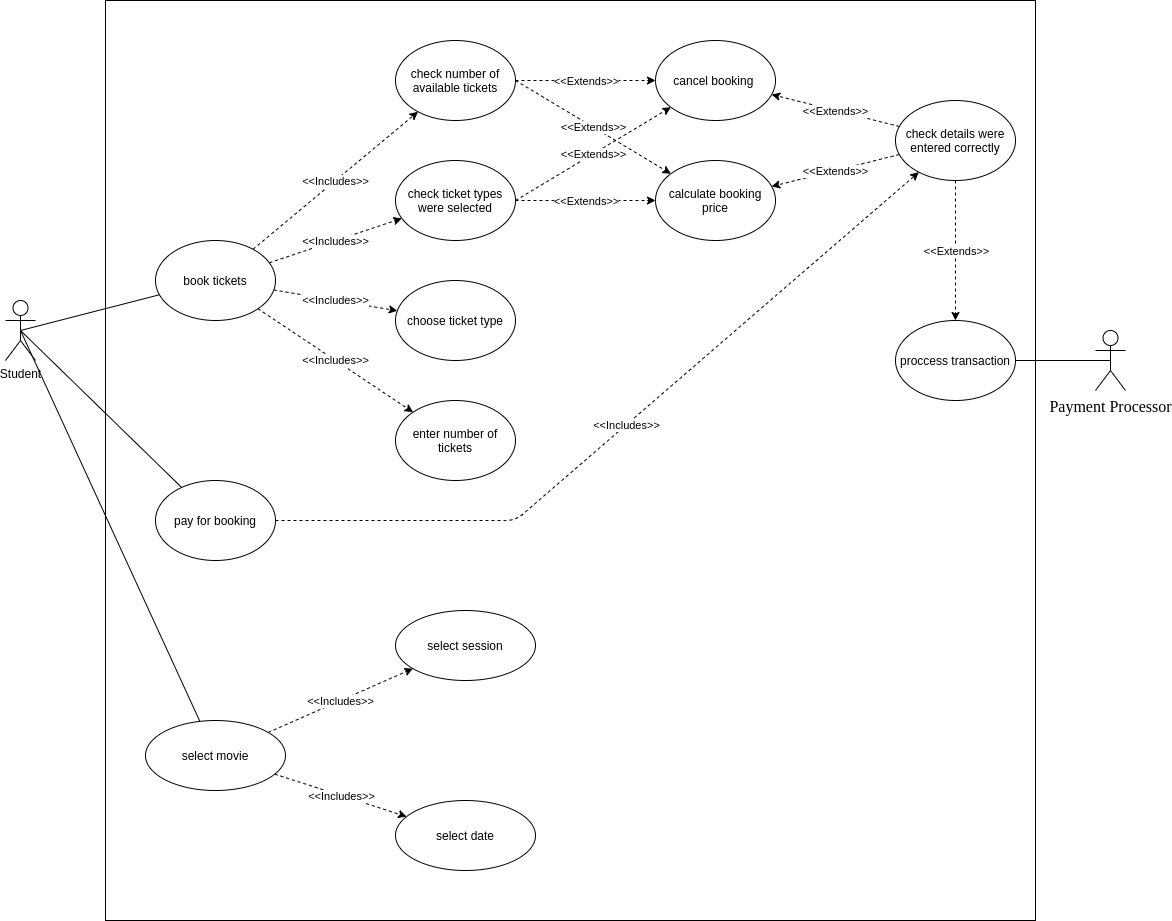

The diagram above was exported from draw.io. Its source (the exported page's mxGraphModel, read from the mxfile embedded in the PNG):
<mxGraphModel dx="2500" dy="2129" grid="1" gridSize="10" guides="1" tooltips="1" connect="1" arrows="1" fold="1" page="1" pageScale="1" pageWidth="827" pageHeight="1169" math="0" shadow="0">
  <root>
    <mxCell id="0" />
    <mxCell id="1" parent="0" />
    <mxCell id="N9k9XyQAS77NHIwKS4VS-1" value="" style="rounded=0;whiteSpace=wrap;html=1;" parent="1" vertex="1">
      <mxGeometry x="-410" y="-800" width="930" height="920" as="geometry" />
    </mxCell>
    <mxCell id="EP2vasuRZCNbcVYK5ilo-1" value="Student&lt;br&gt;" style="shape=umlActor;verticalLabelPosition=bottom;verticalAlign=top;html=1;outlineConnect=0;" parent="1" vertex="1">
      <mxGeometry x="-510" y="-500" width="30" height="60" as="geometry" />
    </mxCell>
    <mxCell id="EP2vasuRZCNbcVYK5ilo-2" value="&lt;font face=&quot;Times New Roman, serif&quot;&gt;&lt;span style=&quot;font-size: 16px&quot;&gt;Payment Processor&lt;/span&gt;&lt;/font&gt;" style="shape=umlActor;verticalLabelPosition=bottom;verticalAlign=top;html=1;outlineConnect=0;" parent="1" vertex="1">
      <mxGeometry x="580" y="-470" width="30" height="60" as="geometry" />
    </mxCell>
    <mxCell id="EP2vasuRZCNbcVYK5ilo-12" value="select movie" style="ellipse;whiteSpace=wrap;html=1;" parent="1" vertex="1">
      <mxGeometry x="-370" y="-80" width="140" height="70" as="geometry" />
    </mxCell>
    <mxCell id="EP2vasuRZCNbcVYK5ilo-17" value="select date" style="ellipse;whiteSpace=wrap;html=1;" parent="1" vertex="1">
      <mxGeometry x="-120" width="140" height="70" as="geometry" />
    </mxCell>
    <mxCell id="EP2vasuRZCNbcVYK5ilo-18" value="select session" style="ellipse;whiteSpace=wrap;html=1;" parent="1" vertex="1">
      <mxGeometry x="-120" y="-190" width="140" height="70" as="geometry" />
    </mxCell>
    <mxCell id="EP2vasuRZCNbcVYK5ilo-25" value="" style="endArrow=classic;html=1;dashed=1;" parent="1" source="EP2vasuRZCNbcVYK5ilo-12" target="EP2vasuRZCNbcVYK5ilo-18" edge="1">
      <mxGeometry relative="1" as="geometry">
        <mxPoint x="260" y="570" as="sourcePoint" />
        <mxPoint x="310" y="430" as="targetPoint" />
      </mxGeometry>
    </mxCell>
    <mxCell id="EP2vasuRZCNbcVYK5ilo-26" value="&amp;lt;&amp;lt;Includes&amp;gt;&amp;gt;" style="edgeLabel;resizable=0;html=1;align=center;verticalAlign=middle;" parent="EP2vasuRZCNbcVYK5ilo-25" connectable="0" vertex="1">
      <mxGeometry relative="1" as="geometry" />
    </mxCell>
    <mxCell id="EP2vasuRZCNbcVYK5ilo-29" value="" style="endArrow=classic;html=1;dashed=1;" parent="1" source="EP2vasuRZCNbcVYK5ilo-12" target="EP2vasuRZCNbcVYK5ilo-17" edge="1">
      <mxGeometry relative="1" as="geometry">
        <mxPoint x="130" y="539.5" as="sourcePoint" />
        <mxPoint x="310" y="539.5" as="targetPoint" />
      </mxGeometry>
    </mxCell>
    <mxCell id="EP2vasuRZCNbcVYK5ilo-30" value="&amp;lt;&amp;lt;Includes&amp;gt;&amp;gt;" style="edgeLabel;resizable=0;html=1;align=center;verticalAlign=middle;" parent="EP2vasuRZCNbcVYK5ilo-29" connectable="0" vertex="1">
      <mxGeometry relative="1" as="geometry" />
    </mxCell>
    <mxCell id="EP2vasuRZCNbcVYK5ilo-43" value="" style="endArrow=none;html=1;exitX=0.5;exitY=0.5;exitDx=0;exitDy=0;exitPerimeter=0;" parent="1" source="EP2vasuRZCNbcVYK5ilo-1" target="EP2vasuRZCNbcVYK5ilo-52" edge="1">
      <mxGeometry width="50" height="50" relative="1" as="geometry">
        <mxPoint x="130" y="70" as="sourcePoint" />
        <mxPoint x="180" as="targetPoint" />
      </mxGeometry>
    </mxCell>
    <mxCell id="EP2vasuRZCNbcVYK5ilo-44" value="enter number of tickets" style="ellipse;whiteSpace=wrap;html=1;" parent="1" vertex="1">
      <mxGeometry x="-120" y="-400" width="120" height="80" as="geometry" />
    </mxCell>
    <mxCell id="EP2vasuRZCNbcVYK5ilo-46" value="" style="endArrow=classic;html=1;dashed=1;" parent="1" source="EP2vasuRZCNbcVYK5ilo-52" target="EP2vasuRZCNbcVYK5ilo-48" edge="1">
      <mxGeometry relative="1" as="geometry">
        <mxPoint x="240" y="-590" as="sourcePoint" />
        <mxPoint x="280" y="-630" as="targetPoint" />
      </mxGeometry>
    </mxCell>
    <mxCell id="EP2vasuRZCNbcVYK5ilo-47" value="&amp;lt;&amp;lt;Includes&amp;gt;&amp;gt;" style="edgeLabel;resizable=0;html=1;align=center;verticalAlign=middle;" parent="EP2vasuRZCNbcVYK5ilo-46" connectable="0" vertex="1">
      <mxGeometry relative="1" as="geometry" />
    </mxCell>
    <mxCell id="EP2vasuRZCNbcVYK5ilo-48" value="choose ticket type" style="ellipse;whiteSpace=wrap;html=1;" parent="1" vertex="1">
      <mxGeometry x="-120" y="-520" width="120" height="80" as="geometry" />
    </mxCell>
    <mxCell id="EP2vasuRZCNbcVYK5ilo-49" value="" style="endArrow=classic;html=1;dashed=1;" parent="1" source="EP2vasuRZCNbcVYK5ilo-52" target="EP2vasuRZCNbcVYK5ilo-51" edge="1">
      <mxGeometry relative="1" as="geometry">
        <mxPoint x="400" y="-580" as="sourcePoint" />
        <mxPoint x="-262" y="-710" as="targetPoint" />
      </mxGeometry>
    </mxCell>
    <mxCell id="EP2vasuRZCNbcVYK5ilo-50" value="&amp;lt;&amp;lt;Includes&amp;gt;&amp;gt;" style="edgeLabel;resizable=0;html=1;align=center;verticalAlign=middle;" parent="EP2vasuRZCNbcVYK5ilo-49" connectable="0" vertex="1">
      <mxGeometry relative="1" as="geometry" />
    </mxCell>
    <mxCell id="EP2vasuRZCNbcVYK5ilo-51" value="check number of available tickets" style="ellipse;whiteSpace=wrap;html=1;" parent="1" vertex="1">
      <mxGeometry x="-120" y="-760" width="120" height="80" as="geometry" />
    </mxCell>
    <mxCell id="EP2vasuRZCNbcVYK5ilo-52" value="book tickets" style="ellipse;whiteSpace=wrap;html=1;" parent="1" vertex="1">
      <mxGeometry x="-360" y="-560" width="120" height="80" as="geometry" />
    </mxCell>
    <mxCell id="EP2vasuRZCNbcVYK5ilo-55" value="" style="endArrow=classic;html=1;dashed=1;" parent="1" source="EP2vasuRZCNbcVYK5ilo-52" target="EP2vasuRZCNbcVYK5ilo-57" edge="1">
      <mxGeometry relative="1" as="geometry">
        <mxPoint x="260" y="-520" as="sourcePoint" />
        <mxPoint x="540" y="-590" as="targetPoint" />
      </mxGeometry>
    </mxCell>
    <mxCell id="EP2vasuRZCNbcVYK5ilo-56" value="&amp;lt;&amp;lt;Includes&amp;gt;&amp;gt;" style="edgeLabel;resizable=0;html=1;align=center;verticalAlign=middle;" parent="EP2vasuRZCNbcVYK5ilo-55" connectable="0" vertex="1">
      <mxGeometry relative="1" as="geometry" />
    </mxCell>
    <mxCell id="EP2vasuRZCNbcVYK5ilo-57" value="check ticket types were selected" style="ellipse;whiteSpace=wrap;html=1;" parent="1" vertex="1">
      <mxGeometry x="-120" y="-640" width="120" height="80" as="geometry" />
    </mxCell>
    <mxCell id="EP2vasuRZCNbcVYK5ilo-60" value="calculate booking price" style="ellipse;whiteSpace=wrap;html=1;" parent="1" vertex="1">
      <mxGeometry x="140" y="-640" width="120" height="80" as="geometry" />
    </mxCell>
    <mxCell id="EP2vasuRZCNbcVYK5ilo-62" value="" style="endArrow=classic;html=1;dashed=1;exitX=1;exitY=0.5;exitDx=0;exitDy=0;" parent="1" source="EP2vasuRZCNbcVYK5ilo-51" target="EP2vasuRZCNbcVYK5ilo-60" edge="1">
      <mxGeometry relative="1" as="geometry">
        <mxPoint x="290" y="-700" as="sourcePoint" />
        <mxPoint x="470" y="-780" as="targetPoint" />
      </mxGeometry>
    </mxCell>
    <mxCell id="EP2vasuRZCNbcVYK5ilo-63" value="&amp;lt;&amp;lt;Extends&amp;gt;&amp;gt;" style="edgeLabel;resizable=0;html=1;align=center;verticalAlign=middle;" parent="EP2vasuRZCNbcVYK5ilo-62" connectable="0" vertex="1">
      <mxGeometry relative="1" as="geometry" />
    </mxCell>
    <mxCell id="EP2vasuRZCNbcVYK5ilo-64" value="" style="endArrow=classic;html=1;dashed=1;exitX=1;exitY=0.5;exitDx=0;exitDy=0;" parent="1" source="EP2vasuRZCNbcVYK5ilo-57" target="EP2vasuRZCNbcVYK5ilo-60" edge="1">
      <mxGeometry relative="1" as="geometry">
        <mxPoint x="440" y="-680" as="sourcePoint" />
        <mxPoint x="520" y="-770" as="targetPoint" />
      </mxGeometry>
    </mxCell>
    <mxCell id="EP2vasuRZCNbcVYK5ilo-65" value="&amp;lt;&amp;lt;Extends&amp;gt;&amp;gt;" style="edgeLabel;resizable=0;html=1;align=center;verticalAlign=middle;" parent="EP2vasuRZCNbcVYK5ilo-64" connectable="0" vertex="1">
      <mxGeometry relative="1" as="geometry" />
    </mxCell>
    <mxCell id="EP2vasuRZCNbcVYK5ilo-78" value="" style="endArrow=none;html=1;exitX=0.5;exitY=0.5;exitDx=0;exitDy=0;exitPerimeter=0;" parent="1" source="EP2vasuRZCNbcVYK5ilo-1" target="EP2vasuRZCNbcVYK5ilo-12" edge="1">
      <mxGeometry width="50" height="50" relative="1" as="geometry">
        <mxPoint x="110" y="140" as="sourcePoint" />
        <mxPoint x="160" y="90" as="targetPoint" />
      </mxGeometry>
    </mxCell>
    <mxCell id="EP2vasuRZCNbcVYK5ilo-80" value="" style="endArrow=none;html=1;exitX=0.5;exitY=0.5;exitDx=0;exitDy=0;exitPerimeter=0;" parent="1" source="EP2vasuRZCNbcVYK5ilo-1" target="EP2vasuRZCNbcVYK5ilo-82" edge="1">
      <mxGeometry width="50" height="50" relative="1" as="geometry">
        <mxPoint x="30" y="90" as="sourcePoint" />
        <mxPoint x="150" y="110" as="targetPoint" />
      </mxGeometry>
    </mxCell>
    <mxCell id="EP2vasuRZCNbcVYK5ilo-82" value="pay for booking" style="ellipse;whiteSpace=wrap;html=1;" parent="1" vertex="1">
      <mxGeometry x="-360" y="-320" width="120" height="80" as="geometry" />
    </mxCell>
    <mxCell id="EP2vasuRZCNbcVYK5ilo-86" value="cancel booking&amp;nbsp;" style="ellipse;whiteSpace=wrap;html=1;" parent="1" vertex="1">
      <mxGeometry x="140" y="-760" width="120" height="80" as="geometry" />
    </mxCell>
    <mxCell id="EP2vasuRZCNbcVYK5ilo-87" value="" style="endArrow=classic;html=1;dashed=1;exitX=1;exitY=0.5;exitDx=0;exitDy=0;" parent="1" source="EP2vasuRZCNbcVYK5ilo-51" target="EP2vasuRZCNbcVYK5ilo-86" edge="1">
      <mxGeometry relative="1" as="geometry">
        <mxPoint x="600" y="-600" as="sourcePoint" />
        <mxPoint x="720" y="-600" as="targetPoint" />
      </mxGeometry>
    </mxCell>
    <mxCell id="EP2vasuRZCNbcVYK5ilo-88" value="&amp;lt;&amp;lt;Extends&amp;gt;&amp;gt;" style="edgeLabel;resizable=0;html=1;align=center;verticalAlign=middle;" parent="EP2vasuRZCNbcVYK5ilo-87" connectable="0" vertex="1">
      <mxGeometry relative="1" as="geometry" />
    </mxCell>
    <mxCell id="EP2vasuRZCNbcVYK5ilo-89" value="" style="endArrow=classic;html=1;dashed=1;exitX=1;exitY=0.5;exitDx=0;exitDy=0;" parent="1" source="EP2vasuRZCNbcVYK5ilo-57" target="EP2vasuRZCNbcVYK5ilo-86" edge="1">
      <mxGeometry relative="1" as="geometry">
        <mxPoint x="600" y="-520" as="sourcePoint" />
        <mxPoint x="720" y="-600" as="targetPoint" />
      </mxGeometry>
    </mxCell>
    <mxCell id="EP2vasuRZCNbcVYK5ilo-90" value="&amp;lt;&amp;lt;Extends&amp;gt;&amp;gt;" style="edgeLabel;resizable=0;html=1;align=center;verticalAlign=middle;" parent="EP2vasuRZCNbcVYK5ilo-89" connectable="0" vertex="1">
      <mxGeometry relative="1" as="geometry" />
    </mxCell>
    <mxCell id="EP2vasuRZCNbcVYK5ilo-97" value="" style="endArrow=classic;html=1;dashed=1;" parent="1" source="EP2vasuRZCNbcVYK5ilo-52" target="EP2vasuRZCNbcVYK5ilo-44" edge="1">
      <mxGeometry relative="1" as="geometry">
        <mxPoint x="-230" y="-410" as="sourcePoint" />
        <mxPoint x="470" y="-370" as="targetPoint" />
      </mxGeometry>
    </mxCell>
    <mxCell id="EP2vasuRZCNbcVYK5ilo-98" value="&amp;lt;&amp;lt;Includes&amp;gt;&amp;gt;" style="edgeLabel;resizable=0;html=1;align=center;verticalAlign=middle;" parent="EP2vasuRZCNbcVYK5ilo-97" connectable="0" vertex="1">
      <mxGeometry relative="1" as="geometry" />
    </mxCell>
    <mxCell id="EP2vasuRZCNbcVYK5ilo-99" value="" style="endArrow=classic;html=1;dashed=1;" parent="1" source="EP2vasuRZCNbcVYK5ilo-82" target="EP2vasuRZCNbcVYK5ilo-101" edge="1">
      <mxGeometry relative="1" as="geometry">
        <mxPoint x="290" y="10" as="sourcePoint" />
        <mxPoint x="450" y="90" as="targetPoint" />
        <Array as="points">
          <mxPoint y="-280" />
        </Array>
      </mxGeometry>
    </mxCell>
    <mxCell id="EP2vasuRZCNbcVYK5ilo-100" value="&amp;lt;&amp;lt;Includes&amp;gt;&amp;gt;" style="edgeLabel;resizable=0;html=1;align=center;verticalAlign=middle;" parent="EP2vasuRZCNbcVYK5ilo-99" connectable="0" vertex="1">
      <mxGeometry relative="1" as="geometry" />
    </mxCell>
    <mxCell id="EP2vasuRZCNbcVYK5ilo-101" value="check details were entered correctly" style="ellipse;whiteSpace=wrap;html=1;" parent="1" vertex="1">
      <mxGeometry x="380" y="-700" width="120" height="80" as="geometry" />
    </mxCell>
    <mxCell id="EP2vasuRZCNbcVYK5ilo-102" value="proccess transaction" style="ellipse;whiteSpace=wrap;html=1;" parent="1" vertex="1">
      <mxGeometry x="380" y="-480" width="120" height="80" as="geometry" />
    </mxCell>
    <mxCell id="EP2vasuRZCNbcVYK5ilo-104" value="" style="endArrow=classic;html=1;dashed=1;" parent="1" source="EP2vasuRZCNbcVYK5ilo-101" edge="1">
      <mxGeometry relative="1" as="geometry">
        <mxPoint x="80" y="100" as="sourcePoint" />
        <mxPoint x="440" y="-480" as="targetPoint" />
      </mxGeometry>
    </mxCell>
    <mxCell id="EP2vasuRZCNbcVYK5ilo-105" value="&amp;lt;&amp;lt;Extends&amp;gt;&amp;gt;" style="edgeLabel;resizable=0;html=1;align=center;verticalAlign=middle;" parent="EP2vasuRZCNbcVYK5ilo-104" connectable="0" vertex="1">
      <mxGeometry relative="1" as="geometry" />
    </mxCell>
    <mxCell id="EP2vasuRZCNbcVYK5ilo-110" value="" style="endArrow=classic;html=1;dashed=1;" parent="1" source="EP2vasuRZCNbcVYK5ilo-101" target="EP2vasuRZCNbcVYK5ilo-86" edge="1">
      <mxGeometry relative="1" as="geometry">
        <mxPoint x="390" as="sourcePoint" />
        <mxPoint x="400.5207287840785" y="-145.16086129027462" as="targetPoint" />
      </mxGeometry>
    </mxCell>
    <mxCell id="EP2vasuRZCNbcVYK5ilo-111" value="&amp;lt;&amp;lt;Extends&amp;gt;&amp;gt;" style="edgeLabel;resizable=0;html=1;align=center;verticalAlign=middle;" parent="EP2vasuRZCNbcVYK5ilo-110" connectable="0" vertex="1">
      <mxGeometry relative="1" as="geometry" />
    </mxCell>
    <mxCell id="EP2vasuRZCNbcVYK5ilo-113" value="" style="endArrow=classic;html=1;dashed=1;" parent="1" source="EP2vasuRZCNbcVYK5ilo-101" target="EP2vasuRZCNbcVYK5ilo-60" edge="1">
      <mxGeometry relative="1" as="geometry">
        <mxPoint x="330" y="-40" as="sourcePoint" />
        <mxPoint x="657.9604205167211" y="-386.18044387876125" as="targetPoint" />
      </mxGeometry>
    </mxCell>
    <mxCell id="EP2vasuRZCNbcVYK5ilo-114" value="&amp;lt;&amp;lt;Extends&amp;gt;&amp;gt;" style="edgeLabel;resizable=0;html=1;align=center;verticalAlign=middle;" parent="EP2vasuRZCNbcVYK5ilo-113" connectable="0" vertex="1">
      <mxGeometry relative="1" as="geometry" />
    </mxCell>
    <mxCell id="EP2vasuRZCNbcVYK5ilo-117" value="" style="endArrow=none;html=1;exitX=0.5;exitY=0.5;exitDx=0;exitDy=0;exitPerimeter=0;" parent="1" source="EP2vasuRZCNbcVYK5ilo-2" target="EP2vasuRZCNbcVYK5ilo-102" edge="1">
      <mxGeometry width="50" height="50" relative="1" as="geometry">
        <mxPoint x="450" y="50" as="sourcePoint" />
        <mxPoint x="500" as="targetPoint" />
      </mxGeometry>
    </mxCell>
  </root>
</mxGraphModel>